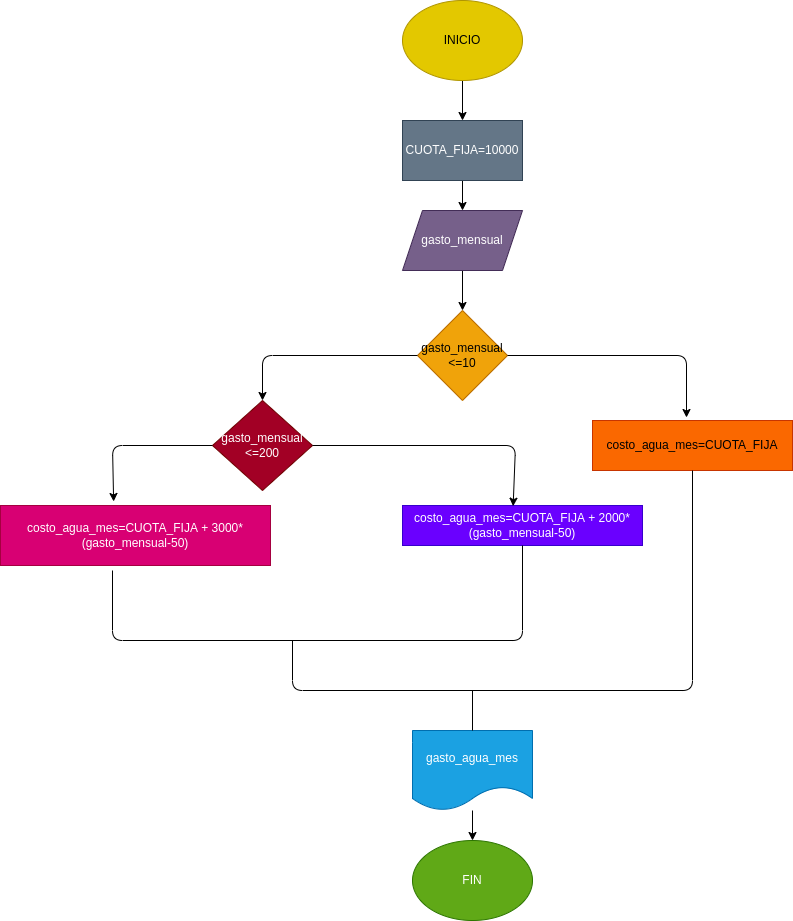

The diagram above was exported from draw.io. Its source (the exported page's mxGraphModel, read from the mxfile embedded in the PNG):
<mxGraphModel dx="1489" dy="411" grid="1" gridSize="10" guides="1" tooltips="1" connect="1" arrows="1" fold="1" page="1" pageScale="1" pageWidth="827" pageHeight="1169" math="0" shadow="0">
  <root>
    <mxCell id="0" />
    <mxCell id="1" parent="0" />
    <mxCell id="12" value="" style="edgeStyle=none;html=1;" edge="1" parent="1" source="2" target="3">
      <mxGeometry relative="1" as="geometry" />
    </mxCell>
    <mxCell id="2" value="INICIO" style="ellipse;whiteSpace=wrap;html=1;fillColor=#e3c800;fontColor=#000000;strokeColor=#B09500;" vertex="1" parent="1">
      <mxGeometry x="250" y="20" width="120" height="80" as="geometry" />
    </mxCell>
    <mxCell id="13" value="" style="edgeStyle=none;html=1;" edge="1" parent="1" source="3" target="4">
      <mxGeometry relative="1" as="geometry" />
    </mxCell>
    <mxCell id="3" value="CUOTA_FIJA=10000" style="rounded=0;whiteSpace=wrap;html=1;fillColor=#647687;fontColor=#ffffff;strokeColor=#314354;" vertex="1" parent="1">
      <mxGeometry x="250" y="140" width="120" height="60" as="geometry" />
    </mxCell>
    <mxCell id="14" value="" style="edgeStyle=none;html=1;" edge="1" parent="1" source="4" target="5">
      <mxGeometry relative="1" as="geometry" />
    </mxCell>
    <mxCell id="4" value="gasto_mensual" style="shape=parallelogram;perimeter=parallelogramPerimeter;whiteSpace=wrap;html=1;fixedSize=1;fillColor=#76608a;fontColor=#ffffff;strokeColor=#432D57;" vertex="1" parent="1">
      <mxGeometry x="250" y="230" width="120" height="60" as="geometry" />
    </mxCell>
    <mxCell id="5" value="gasto_mensual&lt;br&gt;&amp;lt;=10" style="rhombus;whiteSpace=wrap;html=1;fillColor=#f0a30a;fontColor=#000000;strokeColor=#BD7000;" vertex="1" parent="1">
      <mxGeometry x="265" y="330" width="90" height="90" as="geometry" />
    </mxCell>
    <mxCell id="6" value="costo_agua_mes=CUOTA_FIJA" style="rounded=0;whiteSpace=wrap;html=1;fillColor=#fa6800;fontColor=#000000;strokeColor=#C73500;" vertex="1" parent="1">
      <mxGeometry x="440" y="440" width="200" height="50" as="geometry" />
    </mxCell>
    <mxCell id="7" value="gasto_mensual&lt;br&gt;&amp;lt;=200" style="rhombus;whiteSpace=wrap;html=1;fillColor=#a20025;fontColor=#ffffff;strokeColor=#6F0000;" vertex="1" parent="1">
      <mxGeometry x="60" y="420" width="100" height="90" as="geometry" />
    </mxCell>
    <mxCell id="8" value="costo_agua_mes=CUOTA_FIJA + 2000*(gasto_mensual-50)" style="rounded=0;whiteSpace=wrap;html=1;fillColor=#6a00ff;fontColor=#ffffff;strokeColor=#3700CC;" vertex="1" parent="1">
      <mxGeometry x="250" y="525" width="240" height="40" as="geometry" />
    </mxCell>
    <mxCell id="9" value="costo_agua_mes=CUOTA_FIJA + 3000*(gasto_mensual-50)" style="rounded=0;whiteSpace=wrap;html=1;fillColor=#d80073;fontColor=#ffffff;strokeColor=#A50040;" vertex="1" parent="1">
      <mxGeometry x="-152" y="525" width="270" height="60" as="geometry" />
    </mxCell>
    <mxCell id="21" value="" style="edgeStyle=none;html=1;" edge="1" parent="1" source="10" target="11">
      <mxGeometry relative="1" as="geometry" />
    </mxCell>
    <mxCell id="10" value="gasto_agua_mes" style="shape=document;whiteSpace=wrap;html=1;boundedLbl=1;fillColor=#1ba1e2;fontColor=#ffffff;strokeColor=#006EAF;" vertex="1" parent="1">
      <mxGeometry x="260" y="750" width="120" height="80" as="geometry" />
    </mxCell>
    <mxCell id="11" value="FIN" style="ellipse;whiteSpace=wrap;html=1;fillColor=#60a917;fontColor=#ffffff;strokeColor=#2D7600;" vertex="1" parent="1">
      <mxGeometry x="260" y="860" width="120" height="80" as="geometry" />
    </mxCell>
    <mxCell id="16" value="" style="endArrow=classic;html=1;entryX=0.47;entryY=-0.06;entryDx=0;entryDy=0;entryPerimeter=0;exitX=1;exitY=0.5;exitDx=0;exitDy=0;" edge="1" parent="1" source="5" target="6">
      <mxGeometry width="50" height="50" relative="1" as="geometry">
        <mxPoint x="320" y="430" as="sourcePoint" />
        <mxPoint x="370" y="380" as="targetPoint" />
        <Array as="points">
          <mxPoint x="534" y="375" />
        </Array>
      </mxGeometry>
    </mxCell>
    <mxCell id="17" value="" style="endArrow=classic;html=1;entryX=0.5;entryY=0;entryDx=0;entryDy=0;exitX=0;exitY=0.5;exitDx=0;exitDy=0;" edge="1" parent="1" source="5" target="7">
      <mxGeometry width="50" height="50" relative="1" as="geometry">
        <mxPoint x="320" y="430" as="sourcePoint" />
        <mxPoint x="370" y="380" as="targetPoint" />
        <Array as="points">
          <mxPoint x="110" y="375" />
        </Array>
      </mxGeometry>
    </mxCell>
    <mxCell id="19" value="" style="endArrow=classic;html=1;exitX=1;exitY=0.5;exitDx=0;exitDy=0;entryX=0.461;entryY=0.017;entryDx=0;entryDy=0;entryPerimeter=0;" edge="1" parent="1" source="7" target="8">
      <mxGeometry width="50" height="50" relative="1" as="geometry">
        <mxPoint x="320" y="530" as="sourcePoint" />
        <mxPoint x="370" y="480" as="targetPoint" />
        <Array as="points">
          <mxPoint x="363" y="465" />
        </Array>
      </mxGeometry>
    </mxCell>
    <mxCell id="20" value="" style="endArrow=classic;html=1;entryX=0.419;entryY=-0.067;entryDx=0;entryDy=0;exitX=0;exitY=0.5;exitDx=0;exitDy=0;entryPerimeter=0;" edge="1" parent="1" source="7" target="9">
      <mxGeometry width="50" height="50" relative="1" as="geometry">
        <mxPoint x="140" y="580" as="sourcePoint" />
        <mxPoint x="190" y="530" as="targetPoint" />
        <Array as="points">
          <mxPoint x="-40" y="465" />
        </Array>
      </mxGeometry>
    </mxCell>
    <mxCell id="22" value="" style="endArrow=none;html=1;entryX=0.5;entryY=1;entryDx=0;entryDy=0;" edge="1" parent="1" target="6">
      <mxGeometry width="50" height="50" relative="1" as="geometry">
        <mxPoint x="140" y="660" as="sourcePoint" />
        <mxPoint x="590" y="670" as="targetPoint" />
        <Array as="points">
          <mxPoint x="140" y="710" />
          <mxPoint x="540" y="710" />
        </Array>
      </mxGeometry>
    </mxCell>
    <mxCell id="23" value="" style="endArrow=none;html=1;entryX=0.5;entryY=1;entryDx=0;entryDy=0;" edge="1" parent="1" target="8">
      <mxGeometry width="50" height="50" relative="1" as="geometry">
        <mxPoint x="-40" y="590" as="sourcePoint" />
        <mxPoint x="170" y="640" as="targetPoint" />
        <Array as="points">
          <mxPoint x="-40" y="660" />
          <mxPoint x="370" y="660" />
        </Array>
      </mxGeometry>
    </mxCell>
    <mxCell id="24" value="" style="endArrow=none;html=1;exitX=0.5;exitY=0;exitDx=0;exitDy=0;" edge="1" parent="1" source="10">
      <mxGeometry width="50" height="50" relative="1" as="geometry">
        <mxPoint x="380" y="800" as="sourcePoint" />
        <mxPoint x="320" y="710" as="targetPoint" />
      </mxGeometry>
    </mxCell>
  </root>
</mxGraphModel>